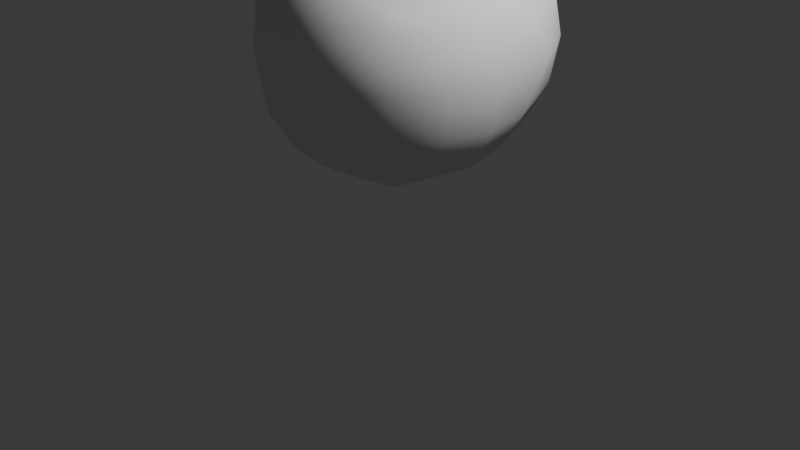 # Source: night_fury.blend  (saved by Blender 4.3.34; exported with 4.5.12 LTS)
import bpy
from mathutils import Matrix  # noqa: F401  (used for matrix-valued properties, if any)

bpy.ops.wm.read_factory_settings(use_empty=True)
scene = bpy.context.scene
scene.name = 'Scene'

# ---- collections
col_collection = bpy.data.collections.new('Collection'); scene.collection.children.link(col_collection)

# ---- world
world_world = bpy.data.worlds.new('World'); scene.world = world_world
world_world.use_nodes = True; world_world.node_tree.nodes.clear()
_N = world_world.node_tree.nodes; _L = world_world.node_tree.links
n0 = _N.new('ShaderNodeOutputWorld'); n0.name = 'World Output'; n0.location = (300, 300)
n1 = _N.new('ShaderNodeBackground'); n1.name = 'Background'; n1.location = (10, 300)
n1.inputs[0].default_value = (0.05088, 0.05088, 0.05088, 1.0)
_L.new(n1.outputs[0], n0.inputs[0])
n0.is_active_output = True
world_world.color = (0.05088, 0.05088, 0.05088)
world_world.sun_shadow_jitter_overblur = 0.0

# ---- cameras
cam_camera = bpy.data.cameras.new('Camera')
cam_camera.clip_end = 100.0
cam_camera.ortho_scale = 7.314

# ---- lights
light_light = bpy.data.lights.new('Light', 'POINT')
light_light.energy = 1000.0
light_light.shadow_soft_size = 0.1

# ---- meshes
me_cube_002 = bpy.data.meshes.new('Cube.002')
me_cube_002.from_pydata([(-0.5, -0.5, -0.5), (-0.5, -0.4789, 0.3956), (-0.5, 0.6319, -0.452), (-0.5, 0.6583, 0.404), (0.5, -0.5, -0.5), (0.5, -0.4789, 0.3956), (0.5, 0.6319, -0.452), (0.5, 0.6583, 0.404), (-0.5729, 0.2966, -0.5729), (-0.6096, 9.313e-10, -0.6096), (-0.5729, -0.2966, -0.5729), (-0.5729, -0.5729, -0.2966), (-0.6096, -0.6096, -1.863e-09), (-0.5729, -0.5993, 0.3475), (-0.5729, -0.2755, 0.4685), (-0.6096, 0.0211, 0.5051), (-0.5729, 0.323, 0.429), (-0.5729, 0.7048, 0.3446), (-0.6096, 0.7415, 0.04798), (-0.5729, 0.7048, -0.2487), (0.2966, 0.6705, -0.5052), (1.583e-08, 0.7072, -0.5418), (-0.2966, 0.6705, -0.5052), (-0.2966, 0.7312, 0.477), (-5.588e-09, 0.7678, 0.5136), (0.2966, 0.7312, 0.477), (0.5729, 0.7048, 0.3446), (0.6096, 0.7415, 0.04798), (0.5729, 0.7048, -0.2487), (0.5729, -0.2966, -0.5729), (0.6096, -1.676e-08, -0.6096), (0.5729, 0.2966, -0.5729), (0.5729, 0.323, 0.429), (0.6096, 0.0211, 0.5051), (0.5729, -0.2755, 0.4685), (0.5729, -0.5993, 0.3475), (0.6096, -0.6096, -2.794e-09), (0.5729, -0.5729, -0.2966), (-0.2966, -0.5729, -0.5729), (-1.211e-08, -0.5911, -0.6011), (0.2966, -0.5729, -0.5729), (0.2966, -0.5782, 0.5193), (-9.313e-10, -0.6148, 0.5559), (-0.2966, -0.5782, 0.5193), (-0.729, -0.3162, -0.3162), (-0.7818, -0.3331, -5.588e-09), (-0.729, -0.3162, 0.3162), (-0.7818, 1.024e-08, -0.3331), (-0.8395, -1.211e-08, 5.588e-09), (-0.7818, -5.588e-09, 0.3331), (-0.729, 0.3162, -0.3162), (-0.7818, 0.465, 0.04798), (-0.729, 0.3162, 0.3162), (-0.3162, 0.8609, -0.2682), (-0.3331, 0.9137, 0.04798), (-0.3162, 0.8609, 0.3641), (2.515e-08, 0.9137, -0.2852), (9.313e-09, 0.9714, 0.04798), (-5.588e-09, 0.9137, 0.3811), (0.3162, 0.8609, -0.2682), (0.3331, 0.9137, 0.04798), (0.3162, 0.8609, 0.3641), (0.729, 0.3162, -0.3162), (0.7818, 0.465, 0.04798), (0.729, 0.3162, 0.3162), (0.7818, -2.887e-08, -0.3331), (0.8395, -1.304e-08, 5.588e-09), (0.7818, 5.588e-09, 0.3331), (0.729, -0.3162, -0.3162), (0.7818, -0.3331, 7.451e-09), (0.729, -0.3162, 0.3162), (0.3162, -0.729, -0.3162), (0.3331, -0.7818, -9.313e-09), (0.3162, -0.7554, 0.367), (-2.515e-08, -0.7818, -0.3331), (-9.313e-09, -0.8395, 4.657e-09), (5.588e-09, -0.8082, 0.3839), (-0.3162, -0.729, -0.3162), (-0.3331, -0.7818, 7.451e-09), (-0.3162, -0.7554, 0.367), (-0.3162, 0.3162, -0.729), (-7.451e-09, 0.3331, -0.7818), (0.3162, 0.3162, -0.729), (-0.3331, 0.007914, -0.7592), (5.014e-18, 0.007914, -0.8169), (0.3331, 0.007914, -0.7592), (-0.3162, -0.3162, -0.729), (1.211e-08, -0.3331, -0.7621), (0.3162, -0.3162, -0.729), (0.3162, 0.3979, 0.602), (1.118e-08, 0.4149, 0.6548), (-0.3162, 0.3979, 0.602), (0.3331, -0.002638, 0.6238), (-9.313e-10, -0.002638, 0.6815), (-0.3331, -0.002638, 0.6238), (0.3162, -0.2951, 0.6246), (-1.676e-08, -0.312, 0.6774), (-0.3162, -0.2951, 0.6246), (-0.5365, 0.4643, -0.5125), (-0.5365, 0.4907, 0.4165), (0.5365, 0.4643, -0.5125), (0.5365, 0.4907, 0.4165), (-0.651, 0.5105, 0.3304), (-0.6957, 0.6033, 0.04798), (-0.651, 0.5105, -0.2824), (0.651, 0.5105, -0.2824), (0.6957, 0.6033, 0.04798), (0.651, 0.5105, 0.3304), (-0.3064, 0.4933, -0.6171), (4.191e-09, 0.5439, -0.6703), (0.3064, 0.5171, -0.6256), (0.3064, 0.5646, 0.5395), (2.794e-09, 0.5914, 0.5842), (-0.3064, 0.5646, 0.5395)], [], [(44, 45, 48, 47), (45, 46, 49, 48), (47, 48, 51, 50), (48, 49, 52, 51), (0, 11, 44, 10), (11, 12, 45, 44), (12, 13, 46, 45), (13, 1, 14, 46), (46, 14, 15, 49), (49, 15, 16, 52), (102, 99, 3, 17), (103, 102, 17, 18), (104, 103, 18, 19), (98, 104, 19, 2), (9, 47, 50, 8), (10, 44, 47, 9), (53, 54, 57, 56), (54, 55, 58, 57), (56, 57, 60, 59), (57, 58, 61, 60), (2, 19, 53, 22), (19, 18, 54, 53), (18, 17, 55, 54), (17, 3, 23, 55), (55, 23, 24, 58), (58, 24, 25, 61), (61, 25, 7, 26), (60, 61, 26, 27), (59, 60, 27, 28), (20, 59, 28, 6), (21, 56, 59, 20), (22, 53, 56, 21), (62, 63, 66, 65), (63, 64, 67, 66), (65, 66, 69, 68), (66, 67, 70, 69), (100, 105, 62, 31), (105, 106, 63, 62), (106, 107, 64, 63), (107, 101, 32, 64), (64, 32, 33, 67), (67, 33, 34, 70), (70, 34, 5, 35), (69, 70, 35, 36), (68, 69, 36, 37), (29, 68, 37, 4), (30, 65, 68, 29), (31, 62, 65, 30), (71, 72, 75, 74), (72, 73, 76, 75), (74, 75, 78, 77), (75, 76, 79, 78), (4, 37, 71, 40), (37, 36, 72, 71), (36, 35, 73, 72), (35, 5, 41, 73), (73, 41, 42, 76), (76, 42, 43, 79), (79, 43, 1, 13), (78, 79, 13, 12), (77, 78, 12, 11), (38, 77, 11, 0), (39, 74, 77, 38), (40, 71, 74, 39), (80, 81, 84, 83), (81, 82, 85, 84), (83, 84, 87, 86), (84, 85, 88, 87), (98, 108, 80, 8), (108, 109, 81, 80), (109, 110, 82, 81), (110, 100, 31, 82), (82, 31, 30, 85), (85, 30, 29, 88), (88, 29, 4, 40), (87, 88, 40, 39), (86, 87, 39, 38), (10, 86, 38, 0), (9, 83, 86, 10), (8, 80, 83, 9), (89, 90, 93, 92), (90, 91, 94, 93), (92, 93, 96, 95), (93, 94, 97, 96), (101, 111, 89, 32), (111, 112, 90, 89), (112, 113, 91, 90), (113, 99, 16, 91), (91, 16, 15, 94), (94, 15, 14, 97), (97, 14, 1, 43), (96, 97, 43, 42), (95, 96, 42, 41), (34, 95, 41, 5), (33, 92, 95, 34), (32, 89, 92, 33), (23, 3, 99, 113), (24, 23, 113, 112), (25, 24, 112, 111), (7, 25, 111, 101), (20, 6, 100, 110), (21, 20, 110, 109), (22, 21, 109, 108), (2, 22, 108, 98), (26, 7, 101, 107), (27, 26, 107, 106), (28, 27, 106, 105), (6, 28, 105, 100), (8, 50, 104, 98), (50, 51, 103, 104), (51, 52, 102, 103), (52, 16, 99, 102)])
me_cube_002.polygons.foreach_set('use_smooth', [True] * 112)
_uv = me_cube_002.uv_layers.new(name='UVMap')
_uv.uv.foreach_set('vector', [0.4375, 0.0625, 0.5, 0.0625, 0.5, 0.125, 0.4375, 0.125, 0.5, 0.0625, 0.5625, 0.0625, 0.5625, 0.125, 0.5, 0.125, 0.4375, 0.125, 0.5, 0.125, 0.5, 0.1875, 0.4375, 0.1875, 0.5, 0.125, 0.5625, 0.125, 0.5625, 0.1875, 0.5, 0.1875, 0.375, 0.0, 0.4375, 0.0, 0.4375, 0.0625, 0.375, 0.0625, 0.4375, 0.0, 0.5, 0.0, 0.5, 0.0625, 0.4375, 0.0625, 0.5, 0.0, 0.5625, 0.0, 0.5625, 0.0625, 0.5, 0.0625, 0.5625, 0.0, 0.625, 0.0, 0.625, 0.0625, 0.5625, 0.0625, 0.5625, 0.0625, 0.625, 0.0625, 0.625, 0.125, 0.5625, 0.125, 0.5625, 0.125, 0.625, 0.125, 0.625, 0.1875, 0.5625, 0.1875, 0.5625, 0.2188, 0.625, 0.2188, 0.625, 0.25, 0.5625, 0.25, 0.5, 0.2188, 0.5625, 0.2188, 0.5625, 0.25, 0.5, 0.25, 0.4375, 0.2188, 0.5, 0.2188, 0.5, 0.25, 0.4375, 0.25, 0.375, 0.2188, 0.4375, 0.2188, 0.4375, 0.25, 0.375, 0.25, 0.375, 0.125, 0.4375, 0.125, 0.4375, 0.1875, 0.375, 0.1875, 0.375, 0.0625, 0.4375, 0.0625, 0.4375, 0.125, 0.375, 0.125, 0.4375, 0.3125, 0.5, 0.3125, 0.5, 0.375, 0.4375, 0.375, 0.5, 0.3125, 0.5625, 0.3125, 0.5625, 0.375, 0.5, 0.375, 0.4375, 0.375, 0.5, 0.375, 0.5, 0.4375, 0.4375, 0.4375, 0.5, 0.375, 0.5625, 0.375, 0.5625, 0.4375, 0.5, 0.4375, 0.375, 0.25, 0.4375, 0.25, 0.4375, 0.3125, 0.375, 0.3125, 0.4375, 0.25, 0.5, 0.25, 0.5, 0.3125, 0.4375, 0.3125, 0.5, 0.25, 0.5625, 0.25, 0.5625, 0.3125, 0.5, 0.3125, 0.5625, 0.25, 0.625, 0.25, 0.625, 0.3125, 0.5625, 0.3125, 0.5625, 0.3125, 0.625, 0.3125, 0.625, 0.375, 0.5625, 0.375, 0.5625, 0.375, 0.625, 0.375, 0.625, 0.4375, 0.5625, 0.4375, 0.5625, 0.4375, 0.625, 0.4375, 0.625, 0.5, 0.5625, 0.5, 0.5, 0.4375, 0.5625, 0.4375, 0.5625, 0.5, 0.5, 0.5, 0.4375, 0.4375, 0.5, 0.4375, 0.5, 0.5, 0.4375, 0.5, 0.375, 0.4375, 0.4375, 0.4375, 0.4375, 0.5, 0.375, 0.5, 0.375, 0.375, 0.4375, 0.375, 0.4375, 0.4375, 0.375, 0.4375, 0.375, 0.3125, 0.4375, 0.3125, 0.4375, 0.375, 0.375, 0.375, 0.4375, 0.5625, 0.5, 0.5625, 0.5, 0.625, 0.4375, 0.625, 0.5, 0.5625, 0.5625, 0.5625, 0.5625, 0.625, 0.5, 0.625, 0.4375, 0.625, 0.5, 0.625, 0.5, 0.6875, 0.4375, 0.6875, 0.5, 0.625, 0.5625, 0.625, 0.5625, 0.6875, 0.5, 0.6875, 0.375, 0.5312, 0.4375, 0.5312, 0.4375, 0.5625, 0.375, 0.5625, 0.4375, 0.5312, 0.5, 0.5313, 0.5, 0.5625, 0.4375, 0.5625, 0.5, 0.5313, 0.5625, 0.5312, 0.5625, 0.5625, 0.5, 0.5625, 0.5625, 0.5312, 0.625, 0.5312, 0.625, 0.5625, 0.5625, 0.5625, 0.5625, 0.5625, 0.625, 0.5625, 0.625, 0.625, 0.5625, 0.625, 0.5625, 0.625, 0.625, 0.625, 0.625, 0.6875, 0.5625, 0.6875, 0.5625, 0.6875, 0.625, 0.6875, 0.625, 0.75, 0.5625, 0.75, 0.5, 0.6875, 0.5625, 0.6875, 0.5625, 0.75, 0.5, 0.75, 0.4375, 0.6875, 0.5, 0.6875, 0.5, 0.75, 0.4375, 0.75, 0.375, 0.6875, 0.4375, 0.6875, 0.4375, 0.75, 0.375, 0.75, 0.375, 0.625, 0.4375, 0.625, 0.4375, 0.6875, 0.375, 0.6875, 0.375, 0.5625, 0.4375, 0.5625, 0.4375, 0.625, 0.375, 0.625, 0.4375, 0.8125, 0.5, 0.8125, 0.5, 0.875, 0.4375, 0.875, 0.5, 0.8125, 0.5625, 0.8125, 0.5625, 0.875, 0.5, 0.875, 0.4375, 0.875, 0.5, 0.875, 0.5, 0.9375, 0.4375, 0.9375, 0.5, 0.875, 0.5625, 0.875, 0.5625, 0.9375, 0.5, 0.9375, 0.375, 0.75, 0.4375, 0.75, 0.4375, 0.8125, 0.375, 0.8125, 0.4375, 0.75, 0.5, 0.75, 0.5, 0.8125, 0.4375, 0.8125, 0.5, 0.75, 0.5625, 0.75, 0.5625, 0.8125, 0.5, 0.8125, 0.5625, 0.75, 0.625, 0.75, 0.625, 0.8125, 0.5625, 0.8125, 0.5625, 0.8125, 0.625, 0.8125, 0.625, 0.875, 0.5625, 0.875, 0.5625, 0.875, 0.625, 0.875, 0.625, 0.9375, 0.5625, 0.9375, 0.5625, 0.9375, 0.625, 0.9375, 0.625, 1.0, 0.5625, 1.0, 0.5, 0.9375, 0.5625, 0.9375, 0.5625, 1.0, 0.5, 1.0, 0.4375, 0.9375, 0.5, 0.9375, 0.5, 1.0, 0.4375, 1.0, 0.375, 0.9375, 0.4375, 0.9375, 0.4375, 1.0, 0.375, 1.0, 0.375, 0.875, 0.4375, 0.875, 0.4375, 0.9375, 0.375, 0.9375, 0.375, 0.8125, 0.4375, 0.8125, 0.4375, 0.875, 0.375, 0.875, 0.1875, 0.5625, 0.25, 0.5625, 0.25, 0.625, 0.1875, 0.625, 0.25, 0.5625, 0.3125, 0.5625, 0.3125, 0.625, 0.25, 0.625, 0.1875, 0.625, 0.25, 0.625, 0.25, 0.6875, 0.1875, 0.6875, 0.25, 0.625, 0.3125, 0.625, 0.3125, 0.6875, 0.25, 0.6875, 0.125, 0.5313, 0.1875, 0.5313, 0.1875, 0.5625, 0.125, 0.5625, 0.1875, 0.5313, 0.25, 0.5313, 0.25, 0.5625, 0.1875, 0.5625, 0.25, 0.5313, 0.3125, 0.5312, 0.3125, 0.5625, 0.25, 0.5625, 0.3125, 0.5312, 0.375, 0.5312, 0.375, 0.5625, 0.3125, 0.5625, 0.3125, 0.5625, 0.375, 0.5625, 0.375, 0.625, 0.3125, 0.625, 0.3125, 0.625, 0.375, 0.625, 0.375, 0.6875, 0.3125, 0.6875, 0.3125, 0.6875, 0.375, 0.6875, 0.375, 0.75, 0.3125, 0.75, 0.25, 0.6875, 0.3125, 0.6875, 0.3125, 0.75, 0.25, 0.75, 0.1875, 0.6875, 0.25, 0.6875, 0.25, 0.75, 0.1875, 0.75, 0.125, 0.6875, 0.1875, 0.6875, 0.1875, 0.75, 0.125, 0.75, 0.125, 0.625, 0.1875, 0.625, 0.1875, 0.6875, 0.125, 0.6875, 0.125, 0.5625, 0.1875, 0.5625, 0.1875, 0.625, 0.125, 0.625, 0.6875, 0.5625, 0.75, 0.5625, 0.75, 0.625, 0.6875, 0.625, 0.75, 0.5625, 0.8125, 0.5625, 0.8125, 0.625, 0.75, 0.625, 0.6875, 0.625, 0.75, 0.625, 0.75, 0.6875, 0.6875, 0.6875, 0.75, 0.625, 0.8125, 0.625, 0.8125, 0.6875, 0.75, 0.6875, 0.625, 0.5312, 0.6875, 0.5313, 0.6875, 0.5625, 0.625, 0.5625, 0.6875, 0.5313, 0.75, 0.5312, 0.75, 0.5625, 0.6875, 0.5625, 0.75, 0.5312, 0.8125, 0.5313, 0.8125, 0.5625, 0.75, 0.5625, 0.8125, 0.5313, 0.875, 0.5313, 0.875, 0.5625, 0.8125, 0.5625, 0.8125, 0.5625, 0.875, 0.5625, 0.875, 0.625, 0.8125, 0.625, 0.8125, 0.625, 0.875, 0.625, 0.875, 0.6875, 0.8125, 0.6875, 0.8125, 0.6875, 0.875, 0.6875, 0.875, 0.75, 0.8125, 0.75, 0.75, 0.6875, 0.8125, 0.6875, 0.8125, 0.75, 0.75, 0.75, 0.6875, 0.6875, 0.75, 0.6875, 0.75, 0.75, 0.6875, 0.75, 0.625, 0.6875, 0.6875, 0.6875, 0.6875, 0.75, 0.625, 0.75, 0.625, 0.625, 0.6875, 0.625, 0.6875, 0.6875, 0.625, 0.6875, 0.625, 0.5625, 0.6875, 0.5625, 0.6875, 0.625, 0.625, 0.625, 0.8125, 0.5, 0.875, 0.5, 0.875, 0.5313, 0.8125, 0.5313, 0.75, 0.5, 0.8125, 0.5, 0.8125, 0.5313, 0.75, 0.5312, 0.6875, 0.5, 0.75, 0.5, 0.75, 0.5312, 0.6875, 0.5313, 0.625, 0.5, 0.6875, 0.5, 0.6875, 0.5313, 0.625, 0.5312, 0.3125, 0.5, 0.375, 0.5, 0.375, 0.5312, 0.3125, 0.5312, 0.25, 0.5, 0.3125, 0.5, 0.3125, 0.5312, 0.25, 0.5313, 0.1875, 0.5, 0.25, 0.5, 0.25, 0.5313, 0.1875, 0.5313, 0.125, 0.5, 0.1875, 0.5, 0.1875, 0.5313, 0.125, 0.5313, 0.5625, 0.5, 0.625, 0.5, 0.625, 0.5312, 0.5625, 0.5312, 0.5, 0.5, 0.5625, 0.5, 0.5625, 0.5312, 0.5, 0.5313, 0.4375, 0.5, 0.5, 0.5, 0.5, 0.5313, 0.4375, 0.5312, 0.375, 0.5, 0.4375, 0.5, 0.4375, 0.5312, 0.375, 0.5312, 0.375, 0.1875, 0.4375, 0.1875, 0.4375, 0.2188, 0.375, 0.2188, 0.4375, 0.1875, 0.5, 0.1875, 0.5, 0.2188, 0.4375, 0.2188, 0.5, 0.1875, 0.5625, 0.1875, 0.5625, 0.2188, 0.5, 0.2188, 0.5625, 0.1875, 0.625, 0.1875, 0.625, 0.2188, 0.5625, 0.2188])
me_cube_002.update()
me_plane_001 = bpy.data.meshes.new('Plane.001')
me_plane_001.from_pydata([(-1.331, -1.133, -8.222e-08), (2.818, -2.086, 2.08e-07), (-2.314, 0.6884, -2.978e-07), (-1.251, 1.012, -4.367e-07), (-1.806, -0.2359, -1.884e-07), (1.522, -0.2271, 7.129e-08), (0.04416, 0.6552, -1.644e-07), (-2.059, 0.2187, -2.431e-07), (-1.559, -0.6953, -1.329e-07), (2.411, -1.277, 1.725e-07), (-1.559, -0.6953, 0.6603), (-1.331, -1.133, 0.6603), (2.791, -2.085, 0.6603), (0.04416, 0.6552, 0.6603), (-1.251, 1.012, 0.6603), (-2.314, 0.6884, 0.6603), (-2.059, 0.2187, 0.6603), (-1.806, -0.2359, 0.6603), (2.411, -1.277, 0.6603), (1.522, -0.2271, 0.6603), (-1.331, -1.133, -8.222e-08), (2.818, -2.086, 2.08e-07), (-2.314, 0.6884, -2.978e-07), (-1.251, 1.012, -4.367e-07), (-1.806, -0.2359, -1.884e-07), (1.522, -0.2271, 7.129e-08), (0.04416, 0.6552, -1.644e-07), (-2.059, 0.2187, -2.431e-07), (-1.559, -0.6953, -1.329e-07), (2.411, -1.277, 1.725e-07), (-1.414, -4.527, -1.127e-06), (-2.608, -6.277, -1.24e-06), (-1.981, -5.397, -1.178e-06), (-2.304, -5.831, -1.211e-06), (-1.676, -4.954, -1.15e-06)], [(34, 30), (33, 32), (31, 33), (32, 34)], [(7, 2, 3, 6), (8, 4, 5, 9), (4, 7, 6, 5), (0, 8, 9, 1), (16, 13, 14, 15), (10, 18, 19, 17), (17, 19, 13, 16), (11, 12, 18, 10), (1, 9, 18, 12), (0, 1, 12, 11), (2, 7, 16, 15), (9, 5, 19, 18), (6, 3, 14, 13), (3, 2, 15, 14), (4, 8, 10, 17), (8, 0, 11, 10), (5, 6, 13, 19), (7, 4, 17, 16), (27, 22, 23, 26), (28, 24, 25, 29), (24, 27, 26, 25), (20, 28, 29, 21)])
_uv = me_plane_001.uv_layers.new(name='UVMap')
_uv.uv.foreach_set('vector', [0.0, 0.747, 0.0, 1.0, 1.0, 1.0, 1.0, 0.747, 0.0, 0.2416, 0.0, 0.4991, 1.0, 0.4991, 1.0, 0.2416, 0.0, 0.4991, 0.0, 0.747, 1.0, 0.747, 1.0, 0.4991, 0.0, 0.0, 0.0, 0.2416, 1.0, 0.2416, 1.0, 0.0, 0.0, 0.747, 1.0, 0.747, 1.0, 1.0, 0.0, 1.0, 0.0, 0.2416, 1.0, 0.2416, 1.0, 0.4991, 0.0, 0.4991, 0.0, 0.4991, 1.0, 0.4991, 1.0, 0.747, 0.0, 0.747, 0.0, 0.0, 1.0, 0.0, 1.0, 0.2416, 0.0, 0.2416, 1.0, 0.0, 1.0, 0.2416, 1.0, 0.2416, 1.0, 0.0, 0.0, 0.0, 1.0, 0.0, 1.0, 0.0, 0.0, 0.0, 0.0, 1.0, 0.0, 0.747, 0.0, 0.747, 0.0, 1.0, 1.0, 0.2416, 1.0, 0.4991, 1.0, 0.4991, 1.0, 0.2416, 1.0, 0.747, 1.0, 1.0, 1.0, 1.0, 1.0, 0.747, 1.0, 1.0, 0.0, 1.0, 0.0, 1.0, 1.0, 1.0, 0.0, 0.4991, 0.0, 0.2416, 0.0, 0.2416, 0.0, 0.4991, 0.0, 0.2416, 0.0, 0.0, 0.0, 0.0, 0.0, 0.2416, 1.0, 0.4991, 1.0, 0.747, 1.0, 0.747, 1.0, 0.4991, 0.0, 0.747, 0.0, 0.4991, 0.0, 0.4991, 0.0, 0.747, 0.0, 0.747, 0.0, 1.0, 1.0, 1.0, 1.0, 0.747, 0.0, 0.2416, 0.0, 0.4991, 1.0, 0.4991, 1.0, 0.2416, 0.0, 0.4991, 0.0, 0.747, 1.0, 0.747, 1.0, 0.4991, 0.0, 0.0, 0.0, 0.2416, 1.0, 0.2416, 1.0, 0.0])
me_plane_001.update()

# ---- objects
ob_light = bpy.data.objects.new('Light', light_light)
ob_camera = bpy.data.objects.new('Camera', cam_camera)
ob_empty = bpy.data.objects.new('Empty', None)
ob_cube = bpy.data.objects.new('Cube', me_cube_002)
ob_plane = bpy.data.objects.new('Plane', me_plane_001)

# ---- transforms, parenting, visibility, modifiers, constraints
ob_light.location = (4.076, 1.005, 5.904)
ob_light.rotation_euler = (0.6503, 0.05522, 1.866)
ob_light.lock_rotations_4d = False
ob_light.empty_display_type = 'ARROWS'
ob_light.color = (0.0, 0.0, 0.0, 0.0)
ob_light.lineart.crease_threshold = 0.0
ob_camera.location = (7.359, -6.926, 4.958)
ob_camera.rotation_euler = (1.109, 0.0, 0.8149)
ob_camera.lock_rotations_4d = False
ob_camera.empty_display_type = 'ARROWS'
ob_camera.color = (0.0, 0.0, 0.0, 0.0)
ob_camera.display_type = 'WIRE'
ob_camera.lineart.crease_threshold = 0.0
ob_empty.location = (1.674e-16, 0.1252, 2.54)
ob_empty.rotation_euler = (1.571, -0.0, 1.571)
ob_empty.empty_display_type = 'IMAGE'
ob_empty.empty_display_size = 5.0
ob_empty.empty_image_depth = 'BACK'
ob_empty.show_empty_image_perspective = False
ob_empty.empty_image_side = 'FRONT'
ob_cube.location = (3.981e-16, 0.007502, 1.793)
ob_cube.scale = (1.538, 1.646, 1.538)
ob_plane.location = (1.72e-15, 1.12, 3.277)
ob_plane.rotation_euler = (-1.344e-07, -1.571, 0.0)
ob_plane.scale = (0.3845, 0.3845, 0.3845)

# ---- collection membership
col_collection.objects.link(ob_light)
col_collection.objects.link(ob_camera)
col_collection.objects.link(ob_empty)
col_collection.objects.link(ob_cube)
col_collection.objects.link(ob_plane)

# ---- scene / render settings (as saved in the file)
scene.camera = ob_camera
scene.frame_start = 1; scene.frame_end = 250; scene.frame_set(1)
scene.render.engine = 'BLENDER_EEVEE_NEXT'
bpy.context.view_layer.update()
